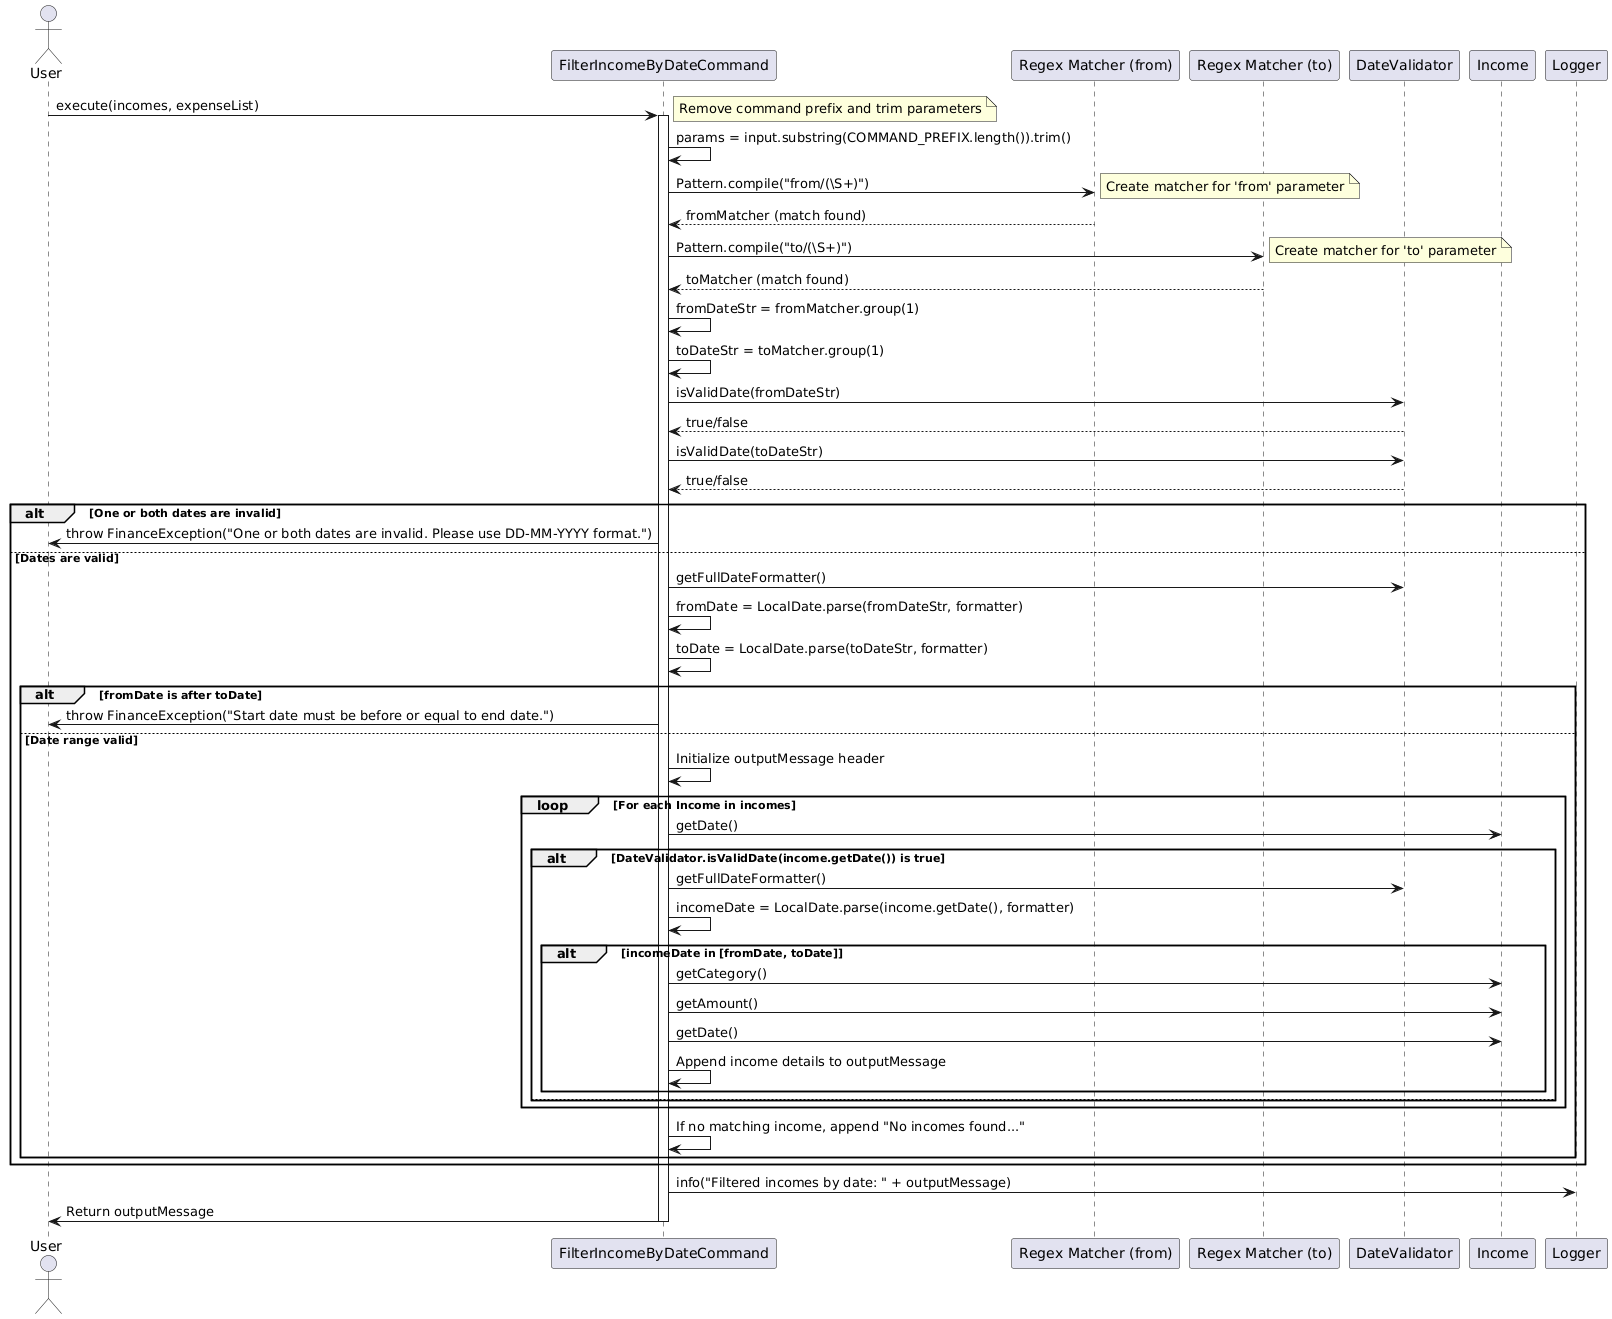

The diagram above was rendered by PlantUML. Its source (embedded in the PNG):
@startuml
actor User
participant "FilterIncomeByDateCommand" as Command
participant "Regex Matcher (from)" as MatcherFrom
participant "Regex Matcher (to)" as MatcherTo
participant "DateValidator" as DV
participant "Income" as Income
participant "Logger" as Logger

User -> Command: execute(incomes, expenseList)
activate Command
note right: Remove command prefix and trim parameters
Command -> Command: params = input.substring(COMMAND_PREFIX.length()).trim()

Command -> MatcherFrom: Pattern.compile("from/(\\S+)")
note right: Create matcher for 'from' parameter
MatcherFrom --> Command: fromMatcher (match found)
Command -> MatcherTo: Pattern.compile("to/(\\S+)")
note right: Create matcher for 'to' parameter
MatcherTo --> Command: toMatcher (match found)

Command -> Command: fromDateStr = fromMatcher.group(1)
Command -> Command: toDateStr = toMatcher.group(1)

Command -> DV: isValidDate(fromDateStr)
DV --> Command: true/false
Command -> DV: isValidDate(toDateStr)
DV --> Command: true/false

alt One or both dates are invalid
    Command -> User: throw FinanceException("One or both dates are invalid. Please use DD-MM-YYYY format.")
else Dates are valid
    Command -> DV: getFullDateFormatter()
    Command -> Command: fromDate = LocalDate.parse(fromDateStr, formatter)
    Command -> Command: toDate = LocalDate.parse(toDateStr, formatter)
    alt fromDate is after toDate
        Command -> User: throw FinanceException("Start date must be before or equal to end date.")
    else Date range valid
        Command -> Command: Initialize outputMessage header
        loop For each Income in incomes
            Command -> Income: getDate()
            alt DateValidator.isValidDate(income.getDate()) is true
                Command -> DV: getFullDateFormatter()
                Command -> Command: incomeDate = LocalDate.parse(income.getDate(), formatter)
                alt incomeDate in [fromDate, toDate]
                    Command -> Income: getCategory()
                    Command -> Income: getAmount()
                    Command -> Income: getDate()
                    Command -> Command: Append income details to outputMessage
                end
            else
                note right: Skip invalid date income
            end
        end
        Command -> Command: If no matching income, append "No incomes found..."
    end
end
Command -> Logger: info("Filtered incomes by date: " + outputMessage)
Command -> User: Return outputMessage
deactivate Command
@enduml